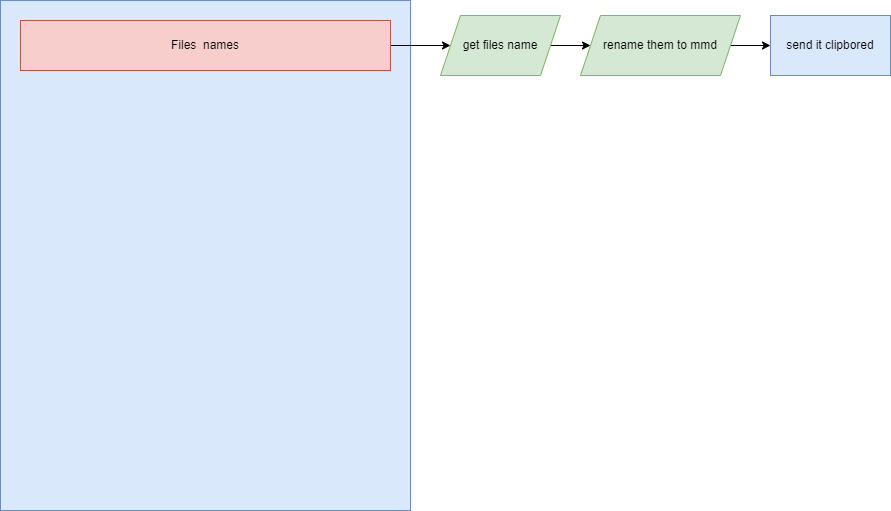

The diagram above was exported from draw.io. Its source (the exported page's mxGraphModel, read from the mxfile embedded in the PNG):
<mxGraphModel dx="1418" dy="851" grid="1" gridSize="10" guides="1" tooltips="1" connect="1" arrows="1" fold="1" page="1" pageScale="1" pageWidth="1100" pageHeight="850" math="0" shadow="0">
  <root>
    <mxCell id="0" />
    <mxCell id="1" parent="0" />
    <mxCell id="VO74M81eStCaUObxTDyk-1" value="" style="rounded=0;whiteSpace=wrap;html=1;fillColor=#dae8fc;strokeColor=#6c8ebf;" vertex="1" parent="1">
      <mxGeometry x="60" y="250" width="410" height="510" as="geometry" />
    </mxCell>
    <mxCell id="VO74M81eStCaUObxTDyk-4" value="" style="edgeStyle=orthogonalEdgeStyle;rounded=0;orthogonalLoop=1;jettySize=auto;html=1;" edge="1" parent="1" source="VO74M81eStCaUObxTDyk-2" target="VO74M81eStCaUObxTDyk-3">
      <mxGeometry relative="1" as="geometry" />
    </mxCell>
    <mxCell id="VO74M81eStCaUObxTDyk-2" value="Files&amp;nbsp; names" style="rounded=0;whiteSpace=wrap;html=1;fillColor=#f8cecc;strokeColor=#b85450;" vertex="1" parent="1">
      <mxGeometry x="80" y="270" width="370" height="50" as="geometry" />
    </mxCell>
    <mxCell id="VO74M81eStCaUObxTDyk-8" value="" style="edgeStyle=orthogonalEdgeStyle;rounded=0;orthogonalLoop=1;jettySize=auto;html=1;" edge="1" parent="1" source="VO74M81eStCaUObxTDyk-3" target="VO74M81eStCaUObxTDyk-7">
      <mxGeometry relative="1" as="geometry" />
    </mxCell>
    <mxCell id="VO74M81eStCaUObxTDyk-3" value="get files name" style="shape=parallelogram;perimeter=parallelogramPerimeter;whiteSpace=wrap;html=1;fixedSize=1;fillColor=#d5e8d4;strokeColor=#82b366;rounded=0;" vertex="1" parent="1">
      <mxGeometry x="500" y="265" width="120" height="60" as="geometry" />
    </mxCell>
    <mxCell id="VO74M81eStCaUObxTDyk-10" value="" style="edgeStyle=orthogonalEdgeStyle;rounded=0;orthogonalLoop=1;jettySize=auto;html=1;" edge="1" parent="1" source="VO74M81eStCaUObxTDyk-7" target="VO74M81eStCaUObxTDyk-9">
      <mxGeometry relative="1" as="geometry" />
    </mxCell>
    <mxCell id="VO74M81eStCaUObxTDyk-7" value="rename them to mmd" style="shape=parallelogram;perimeter=parallelogramPerimeter;whiteSpace=wrap;html=1;fixedSize=1;fillColor=#d5e8d4;strokeColor=#82b366;rounded=0;" vertex="1" parent="1">
      <mxGeometry x="640" y="265" width="160" height="60" as="geometry" />
    </mxCell>
    <mxCell id="VO74M81eStCaUObxTDyk-9" value="send it clipbored" style="whiteSpace=wrap;html=1;fillColor=#dae8fc;strokeColor=#6c8ebf;rounded=0;" vertex="1" parent="1">
      <mxGeometry x="830" y="265" width="120" height="60" as="geometry" />
    </mxCell>
  </root>
</mxGraphModel>